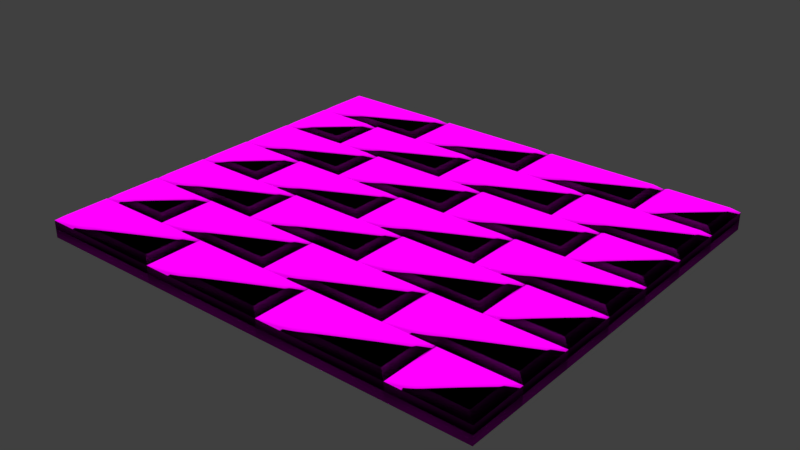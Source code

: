 # Source: platform.blend  (saved by Blender 2.79.0; exported with 4.5.12 LTS)
import bpy
from mathutils import Matrix  # noqa: F401  (used for matrix-valued properties, if any)

bpy.ops.wm.read_factory_settings(use_empty=True)
scene = bpy.context.scene
scene.name = 'Scene'

# ---- collections
col_collection_1 = bpy.data.collections.new('Collection 1'); scene.collection.children.link(col_collection_1)

# ---- images (referenced by path relative to the original .blend; pixels are not part of the script)
import os
ASSET_DIR = os.environ.get("B2B_ASSET_DIR", "")  # directory of the original .blend (textures are referenced by path, not embedded)
HERE = os.path.dirname(os.path.abspath(__file__))  # packed textures are extracted next to this script under _unpacked/

def load_image(name, relpath, width, height, colorspace="sRGB"):
    """Load a texture the original file referenced (path relative to the .blend, or extracted next to this script)."""
    p = next((c for c in (os.path.join(HERE, relpath), os.path.join(ASSET_DIR, relpath)) if relpath and os.path.exists(c)), "")
    if p:
        img = bpy.data.images.load(p, check_existing=True)
        img.name = name
    else:  # same state as the original file: an image datablock whose file is absent (Cycles renders it pink)
        img = bpy.data.images.new(name, width, height)
        img.source = "FILE"
        img.filepath = "//" + (relpath or name)
    img.colorspace_settings.name = colorspace
    return img
img_bricks_png = load_image('bricks.png', 'bricks.png', 1024, 1024, 'sRGB')
img_bricks_nm_png = load_image('bricks_nm.png', 'bricks_nm.png', 1024, 1024, 'Non-Color')

# ---- materials (node trees are filled in below, after node groups)
mat_material_001 = bpy.data.materials.new('Material.001')
mat_material_001.alpha_threshold = 0.0
mat_material_001.roughness = 0.5

# ---- material node trees
mat_material_001.use_nodes = True; mat_material_001.node_tree.nodes.clear()
_N = mat_material_001.node_tree.nodes; _L = mat_material_001.node_tree.links
n0 = _N.new('ShaderNodeOutputMaterial'); n0.name = 'Material Output'; n0.location = (300, 300)
n1 = _N.new('ShaderNodeBsdfDiffuse'); n1.name = 'Diffuse BSDF'; n1.location = (12, 338)
n1.inputs[1].default_value = 1.0
n2 = _N.new('ShaderNodeTexImage'); n2.name = 'Image Texture'; n2.location = (-316, 506)
n2.width = 140
n2.image = img_bricks_png
n3 = _N.new('ShaderNodeTexImage'); n3.name = 'Image Texture.001'; n3.location = (-446, 94)
n3.width = 140
n3.image = img_bricks_nm_png
n4 = _N.new('ShaderNodeNormalMap'); n4.name = 'Normal Map'; n4.location = (-203, 201)
n4.uv_map = 'UVMap'
n4.inputs[0].default_value = 2.1
_L.new(n1.outputs[0], n0.inputs[0])
_L.new(n2.outputs[0], n1.inputs[0])
_L.new(n4.outputs[0], n1.inputs[2])
_L.new(n3.outputs[0], n4.inputs[1])
n0.is_active_output = True

# ---- world
world_world = bpy.data.worlds.new('World'); scene.world = world_world
world_world.color = (0.05088, 0.05088, 0.05088)
world_world.use_sun_shadow = False
world_world.sun_shadow_jitter_overblur = 0.0
world_world.cycles.sampling_method = 'MANUAL'

# ---- meshes
me_cube_054 = bpy.data.meshes.new('Cube.054')
me_cube_054.from_pydata([(-0.5063, 2.923, -1.223), (-0.5776, 2.864, -0.7759), (-0.5063, 2.923, 1.223), (-0.5776, 2.864, 0.7759), (-0.5063, 3.326, -1.223), (-0.5776, 3.385, -0.7759), (-0.5063, 3.326, 1.223), (-0.5776, 3.385, 0.7759), (0.5063, 2.923, -1.223), (0.5776, 2.864, -0.7759), (0.5063, 2.923, 1.223), (0.5776, 2.864, 0.7759), (0.5063, 3.326, -1.223), (0.5776, 3.385, -0.7759), (0.5063, 3.326, 1.223), (0.5776, 3.385, 0.7759)], [], [(12, 4, 5, 13), (12, 8, 0, 4), (15, 13, 5, 7), (13, 15, 11, 9), (1, 3, 7, 5), (2, 6, 7, 3), (8, 12, 13, 9), (6, 14, 15, 7), (0, 8, 9, 1), (14, 10, 11, 15), (2, 10, 14, 6), (10, 2, 3, 11), (3, 1, 9, 11), (4, 0, 1, 5)])
me_cube_054.polygons.foreach_set('use_smooth', [True] * 14)
_uv = me_cube_054.uv_layers.new(name='UVMap')
_uv.uv.foreach_set('vector', [-0.4144, 4.275, -1.334, 4.275, -1.399, 4.328, -0.3497, 4.328, -0.4144, 4.275, -0.4144, 3.908, -1.334, 3.908, -1.334, 4.275, -0.5186, 0.6194, -0.5186, 0.4487, -1.79, 0.4487, -1.79, 0.6194, 2.45, 0.4193, 2.45, 0.5852, 1.893, 0.5852, 1.893, 0.4193, 1.893, 0.4193, 1.893, 0.5852, 2.45, 0.5852, 2.45, 0.4193, -1.334, 3.908, -1.334, 4.275, -1.399, 4.328, -1.399, 3.855, -0.4144, 3.908, -0.4144, 4.275, -0.3497, 4.328, -0.3497, 3.855, -1.334, 4.275, -0.4144, 4.275, -0.3497, 4.328, -1.399, 4.328, -1.334, 3.908, -0.4144, 3.908, -0.3497, 3.855, -1.399, 3.855, -0.4144, 4.275, -0.4144, 3.908, -0.3497, 3.855, -0.3497, 4.328, -1.334, 3.908, -0.4144, 3.908, -0.4144, 4.275, -1.334, 4.275, -0.4144, 3.908, -1.334, 3.908, -1.399, 3.855, -0.3497, 3.855, -1.79, 0.6194, -1.79, 0.4487, -0.5186, 0.4487, -0.5186, 0.6194, -1.334, 4.275, -1.334, 3.908, -1.399, 3.855, -1.399, 4.328])
me_cube_054.materials.append(mat_material_001)
me_cube_054.use_remesh_preserve_volume = False
me_cube_054.use_remesh_preserve_attributes = False
me_cube_054.use_mirror_vertex_groups = False
me_cube_054.update()
me_cube_053 = bpy.data.meshes.new('Cube.053')
me_cube_053.from_pydata([(-0.5063, -0.2018, -1.223), (-0.5776, -0.2604, -0.7759), (-0.5063, -0.2018, 1.223), (-0.5776, -0.2604, 0.7759), (-0.5063, 0.2018, -1.223), (-0.5776, 0.2604, -0.7759), (-0.5063, 0.2018, 1.223), (-0.5776, 0.2604, 0.7759), (0.5063, -0.2018, -1.223), (0.5776, -0.2604, -0.7759), (0.5063, -0.2018, 1.223), (0.5776, -0.2604, 0.7759), (0.5063, 0.2018, -1.223), (0.5776, 0.2604, -0.7759), (0.5063, 0.2018, 1.223), (0.5776, 0.2604, 0.7759)], [], [(12, 4, 5, 13), (12, 8, 0, 4), (15, 13, 5, 7), (13, 15, 11, 9), (1, 3, 7, 5), (2, 6, 7, 3), (8, 12, 13, 9), (6, 14, 15, 7), (0, 8, 9, 1), (14, 10, 11, 15), (2, 10, 14, 6), (10, 2, 3, 11), (3, 1, 9, 11), (4, 0, 1, 5)])
me_cube_053.polygons.foreach_set('use_smooth', [True] * 14)
_uv = me_cube_053.uv_layers.new(name='UVMap')
_uv.uv.foreach_set('vector', [-0.4144, 1.437, -1.334, 1.437, -1.399, 1.491, -0.3497, 1.491, -0.4144, 1.437, -0.4144, 1.071, -1.334, 1.071, -1.334, 1.437, -0.5186, 0.6194, -0.5186, 0.4487, -1.79, 0.4487, -1.79, 0.6194, -0.8899, 0.4193, -0.8899, 0.5852, -1.447, 0.5852, -1.447, 0.4193, -1.447, 0.4193, -1.447, 0.5852, -0.8899, 0.5852, -0.8899, 0.4193, -1.334, 1.071, -1.334, 1.437, -1.399, 1.491, -1.399, 1.018, -0.4144, 1.071, -0.4144, 1.437, -0.3497, 1.491, -0.3497, 1.018, -1.334, 1.437, -0.4144, 1.437, -0.3497, 1.491, -1.399, 1.491, -1.334, 1.071, -0.4144, 1.071, -0.3497, 1.018, -1.399, 1.018, -0.4144, 1.437, -0.4144, 1.071, -0.3497, 1.018, -0.3497, 1.491, -1.334, 1.071, -0.4144, 1.071, -0.4144, 1.437, -1.334, 1.437, -0.4144, 1.071, -1.334, 1.071, -1.399, 1.018, -0.3497, 1.018, -1.79, 0.6194, -1.79, 0.4487, -0.5186, 0.4487, -0.5186, 0.6194, -1.334, 1.437, -1.334, 1.071, -1.399, 1.018, -1.399, 1.491])
me_cube_053.materials.append(mat_material_001)
me_cube_053.use_remesh_preserve_volume = False
me_cube_053.use_remesh_preserve_attributes = False
me_cube_053.use_mirror_vertex_groups = False
me_cube_053.update()
me_cube_052 = bpy.data.meshes.new('Cube.052')
me_cube_052.from_pydata([(0.6489, -0.2018, -1.223), (0.5776, -0.2604, -0.7759), (0.6489, -0.2018, 1.223), (0.5776, -0.2604, 0.7759), (0.6489, 0.2018, -1.223), (0.5776, 0.2604, -0.7759), (0.6489, 0.2018, 1.223), (0.5776, 0.2604, 0.7759), (1.661, -0.2018, -1.223), (1.733, -0.2604, -0.7759), (1.661, -0.2018, 1.223), (1.733, -0.2604, 0.7759), (1.661, 0.2018, -1.223), (1.733, 0.2604, -0.7759), (1.661, 0.2018, 1.223), (1.733, 0.2604, 0.7759)], [], [(12, 4, 5, 13), (12, 8, 0, 4), (15, 13, 5, 7), (13, 15, 11, 9), (1, 3, 7, 5), (2, 6, 7, 3), (8, 12, 13, 9), (6, 14, 15, 7), (0, 8, 9, 1), (14, 10, 11, 15), (2, 10, 14, 6), (10, 2, 3, 11), (3, 1, 9, 11), (4, 0, 1, 5)])
me_cube_052.polygons.foreach_set('use_smooth', [True] * 14)
_uv = me_cube_052.uv_layers.new(name='UVMap')
_uv.uv.foreach_set('vector', [0.6345, 1.437, -0.2849, 1.437, -0.3497, 1.491, 0.6993, 1.491, 0.6345, 1.437, 0.6345, 1.071, -0.2849, 1.071, -0.2849, 1.437, 0.7526, 0.6194, 0.7526, 0.4487, -0.5186, 0.4487, -0.5186, 0.6194, -0.8899, 0.4193, -0.8899, 0.5852, -1.447, 0.5852, -1.447, 0.4193, -1.447, 0.4193, -1.447, 0.5852, -0.8899, 0.5852, -0.8899, 0.4193, -0.2849, 1.071, -0.2849, 1.437, -0.3497, 1.491, -0.3497, 1.018, 0.6345, 1.071, 0.6345, 1.437, 0.6993, 1.491, 0.6993, 1.018, -0.2849, 1.437, 0.6345, 1.437, 0.6993, 1.491, -0.3497, 1.491, -0.2849, 1.071, 0.6345, 1.071, 0.6993, 1.018, -0.3497, 1.018, 0.6345, 1.437, 0.6345, 1.071, 0.6993, 1.018, 0.6993, 1.491, -0.2849, 1.071, 0.6345, 1.071, 0.6345, 1.437, -0.2849, 1.437, 0.6345, 1.071, -0.2849, 1.071, -0.3497, 1.018, 0.6993, 1.018, -0.5186, 0.6194, -0.5186, 0.4487, 0.7526, 0.4487, 0.7526, 0.6194, -0.2849, 1.437, -0.2849, 1.071, -0.3497, 1.018, -0.3497, 1.491])
me_cube_052.materials.append(mat_material_001)
me_cube_052.use_remesh_preserve_volume = False
me_cube_052.use_remesh_preserve_attributes = False
me_cube_052.use_mirror_vertex_groups = False
me_cube_052.update()
me_cube_051 = bpy.data.meshes.new('Cube.051')
me_cube_051.from_pydata([(1.804, -0.2018, -1.223), (1.733, -0.2604, -0.7759), (1.804, -0.2018, 1.223), (1.733, -0.2604, 0.7759), (1.804, 0.2018, -1.223), (1.733, 0.2604, -0.7759), (1.804, 0.2018, 1.223), (1.733, 0.2604, 0.7759), (2.817, -0.2018, -1.223), (2.888, -0.2604, -0.7759), (2.817, -0.2018, 1.223), (2.888, -0.2604, 0.7759), (2.817, 0.2018, -1.223), (2.888, 0.2604, -0.7759), (2.817, 0.2018, 1.223), (2.888, 0.2604, 0.7759)], [], [(12, 4, 5, 13), (12, 8, 0, 4), (15, 13, 5, 7), (13, 15, 11, 9), (1, 3, 7, 5), (2, 6, 7, 3), (8, 12, 13, 9), (6, 14, 15, 7), (0, 8, 9, 1), (14, 10, 11, 15), (2, 10, 14, 6), (10, 2, 3, 11), (3, 1, 9, 11), (4, 0, 1, 5)])
me_cube_051.polygons.foreach_set('use_smooth', [True] * 14)
_uv = me_cube_051.uv_layers.new(name='UVMap')
_uv.uv.foreach_set('vector', [1.683, 1.437, 0.764, 1.437, 0.6993, 1.491, 1.748, 1.491, 1.683, 1.437, 1.683, 1.071, 0.764, 1.071, 0.764, 1.437, 2.024, 0.6194, 2.024, 0.4487, 0.7526, 0.4487, 0.7526, 0.6194, -0.8899, 0.4193, -0.8899, 0.5852, -1.447, 0.5852, -1.447, 0.4193, -1.447, 0.4193, -1.447, 0.5852, -0.8899, 0.5852, -0.8899, 0.4193, 0.764, 1.071, 0.764, 1.437, 0.6993, 1.491, 0.6993, 1.018, 1.683, 1.071, 1.683, 1.437, 1.748, 1.491, 1.748, 1.018, 0.764, 1.437, 1.683, 1.437, 1.748, 1.491, 0.6993, 1.491, 0.764, 1.071, 1.683, 1.071, 1.748, 1.018, 0.6993, 1.018, 1.683, 1.437, 1.683, 1.071, 1.748, 1.018, 1.748, 1.491, 0.764, 1.071, 1.683, 1.071, 1.683, 1.437, 0.764, 1.437, 1.683, 1.071, 0.764, 1.071, 0.6993, 1.018, 1.748, 1.018, 0.7526, 0.6194, 0.7526, 0.4487, 2.024, 0.4487, 2.024, 0.6194, 0.764, 1.437, 0.764, 1.071, 0.6993, 1.018, 0.6993, 1.491])
me_cube_051.materials.append(mat_material_001)
me_cube_051.use_remesh_preserve_volume = False
me_cube_051.use_remesh_preserve_attributes = False
me_cube_051.use_mirror_vertex_groups = False
me_cube_051.update()
me_cube_050 = bpy.data.meshes.new('Cube.050')
me_cube_050.from_pydata([(2.959, -0.2018, -1.223), (2.888, -0.2604, -0.7759), (2.959, -0.2018, 1.223), (2.888, -0.2604, 0.7759), (2.959, 0.2018, -1.223), (2.888, 0.2604, -0.7759), (2.959, 0.2018, 1.223), (2.888, 0.2604, 0.7759), (3.51, -0.2018, -1.223), (3.581, -0.2604, -0.7759), (3.51, -0.2018, 1.223), (3.581, -0.2604, 0.7759), (3.51, 0.2018, -1.223), (3.581, 0.2604, -0.7759), (3.51, 0.2018, 1.223), (3.581, 0.2604, 0.7759)], [], [(12, 4, 5, 13), (12, 8, 0, 4), (15, 13, 5, 7), (13, 15, 11, 9), (1, 3, 7, 5), (2, 6, 7, 3), (8, 12, 13, 9), (6, 14, 15, 7), (0, 8, 9, 1), (14, 10, 11, 15), (2, 10, 14, 6), (10, 2, 3, 11), (3, 1, 9, 11), (4, 0, 1, 5)])
me_cube_050.polygons.foreach_set('use_smooth', [True] * 14)
_uv = me_cube_050.uv_layers.new(name='UVMap')
_uv.uv.foreach_set('vector', [2.313, 1.437, 1.813, 1.437, 1.748, 1.491, 2.378, 1.491, 2.313, 1.437, 2.313, 1.071, 1.813, 1.071, 1.813, 1.437, 2.786, 0.6194, 2.786, 0.4487, 2.024, 0.4487, 2.024, 0.6194, -0.8899, 0.4193, -0.8899, 0.5852, -1.447, 0.5852, -1.447, 0.4193, -1.447, 0.4193, -1.447, 0.5852, -0.8899, 0.5852, -0.8899, 0.4193, 1.813, 1.071, 1.813, 1.437, 1.748, 1.491, 1.748, 1.018, 2.313, 1.071, 2.313, 1.437, 2.378, 1.491, 2.378, 1.018, 1.813, 1.437, 2.313, 1.437, 2.378, 1.491, 1.748, 1.491, 1.813, 1.071, 2.313, 1.071, 2.378, 1.018, 1.748, 1.018, 2.313, 1.437, 2.313, 1.071, 2.378, 1.018, 2.378, 1.491, 1.813, 1.071, 2.313, 1.071, 2.313, 1.437, 1.813, 1.437, 2.313, 1.071, 1.813, 1.071, 1.748, 1.018, 2.378, 1.018, 2.024, 0.6194, 2.024, 0.4487, 2.786, 0.4487, 2.786, 0.6194, 1.813, 1.437, 1.813, 1.071, 1.748, 1.018, 1.748, 1.491])
me_cube_050.materials.append(mat_material_001)
me_cube_050.use_remesh_preserve_volume = False
me_cube_050.use_remesh_preserve_attributes = False
me_cube_050.use_mirror_vertex_groups = False
me_cube_050.update()
me_cube_049 = bpy.data.meshes.new('Cube.049')
me_cube_049.from_pydata([(-0.5063, 0.319, -1.223), (-0.5776, 0.2604, -0.7759), (-0.5063, 0.319, 1.223), (-0.5776, 0.2604, 0.7759), (-0.5063, 0.7226, -1.223), (-0.5776, 0.7812, -0.7759), (-0.5063, 0.7226, 1.223), (-0.5776, 0.7812, 0.7759), (0.0442, 0.319, -1.223), (0.1155, 0.2604, -0.7759), (0.0442, 0.319, 1.223), (0.1155, 0.2604, 0.7759), (0.0442, 0.7226, -1.223), (0.1155, 0.7812, -0.7759), (0.0442, 0.7226, 1.223), (0.1155, 0.7812, 0.7759)], [], [(12, 4, 5, 13), (12, 8, 0, 4), (15, 13, 5, 7), (13, 15, 11, 9), (1, 3, 7, 5), (2, 6, 7, 3), (8, 12, 13, 9), (6, 14, 15, 7), (0, 8, 9, 1), (14, 10, 11, 15), (2, 10, 14, 6), (10, 2, 3, 11), (3, 1, 9, 11), (4, 0, 1, 5)])
me_cube_049.polygons.foreach_set('use_smooth', [True] * 14)
_uv = me_cube_049.uv_layers.new(name='UVMap')
_uv.uv.foreach_set('vector', [-0.834, 1.91, -1.334, 1.91, -1.399, 1.963, -0.7692, 1.963, -0.834, 1.91, -0.834, 1.544, -1.334, 1.544, -1.334, 1.91, -1.027, 0.6194, -1.027, 0.4487, -1.79, 0.4487, -1.79, 0.6194, -0.3333, 0.4193, -0.3333, 0.5852, -0.8899, 0.5852, -0.8899, 0.4193, -0.8899, 0.4193, -0.8899, 0.5852, -0.3333, 0.5852, -0.3333, 0.4193, -1.334, 1.544, -1.334, 1.91, -1.399, 1.963, -1.399, 1.491, -0.834, 1.544, -0.834, 1.91, -0.7692, 1.963, -0.7692, 1.491, -1.334, 1.91, -0.834, 1.91, -0.7692, 1.963, -1.399, 1.963, -1.334, 1.544, -0.834, 1.544, -0.7692, 1.491, -1.399, 1.491, -0.834, 1.91, -0.834, 1.544, -0.7692, 1.491, -0.7692, 1.963, -1.334, 1.544, -0.834, 1.544, -0.834, 1.91, -1.334, 1.91, -0.834, 1.544, -1.334, 1.544, -1.399, 1.491, -0.7692, 1.491, -1.79, 0.6194, -1.79, 0.4487, -1.027, 0.4487, -1.027, 0.6194, -1.334, 1.91, -1.334, 1.544, -1.399, 1.491, -1.399, 1.963])
me_cube_049.materials.append(mat_material_001)
me_cube_049.use_remesh_preserve_volume = False
me_cube_049.use_remesh_preserve_attributes = False
me_cube_049.use_mirror_vertex_groups = False
me_cube_049.update()
me_cube_048 = bpy.data.meshes.new('Cube.048')
me_cube_048.from_pydata([(0.1868, 0.319, -1.223), (0.1155, 0.2604, -0.7759), (0.1868, 0.319, 1.223), (0.1155, 0.2604, 0.7759), (0.1868, 0.7226, -1.223), (0.1155, 0.7812, -0.7759), (0.1868, 0.7226, 1.223), (0.1155, 0.7812, 0.7759), (1.199, 0.319, -1.223), (1.271, 0.2604, -0.7759), (1.199, 0.319, 1.223), (1.271, 0.2604, 0.7759), (1.199, 0.7226, -1.223), (1.271, 0.7812, -0.7759), (1.199, 0.7226, 1.223), (1.271, 0.7812, 0.7759)], [], [(12, 4, 5, 13), (12, 8, 0, 4), (15, 13, 5, 7), (13, 15, 11, 9), (1, 3, 7, 5), (2, 6, 7, 3), (8, 12, 13, 9), (6, 14, 15, 7), (0, 8, 9, 1), (14, 10, 11, 15), (2, 10, 14, 6), (10, 2, 3, 11), (3, 1, 9, 11), (4, 0, 1, 5)])
me_cube_048.polygons.foreach_set('use_smooth', [True] * 14)
_uv = me_cube_048.uv_layers.new(name='UVMap')
_uv.uv.foreach_set('vector', [0.2149, 1.91, -0.7045, 1.91, -0.7692, 1.963, 0.2797, 1.963, 0.2149, 1.91, 0.2149, 1.544, -0.7045, 1.544, -0.7045, 1.91, 0.2441, 0.6194, 0.2441, 0.4487, -1.027, 0.4487, -1.027, 0.6194, -0.3333, 0.4193, -0.3333, 0.5852, -0.8899, 0.5852, -0.8899, 0.4193, -0.8899, 0.4193, -0.8899, 0.5852, -0.3333, 0.5852, -0.3333, 0.4193, -0.7045, 1.544, -0.7045, 1.91, -0.7692, 1.963, -0.7692, 1.491, 0.2149, 1.544, 0.2149, 1.91, 0.2797, 1.963, 0.2797, 1.491, -0.7045, 1.91, 0.2149, 1.91, 0.2797, 1.963, -0.7692, 1.963, -0.7045, 1.544, 0.2149, 1.544, 0.2797, 1.491, -0.7692, 1.491, 0.2149, 1.91, 0.2149, 1.544, 0.2797, 1.491, 0.2797, 1.963, -0.7045, 1.544, 0.2149, 1.544, 0.2149, 1.91, -0.7045, 1.91, 0.2149, 1.544, -0.7045, 1.544, -0.7692, 1.491, 0.2797, 1.491, -1.027, 0.6194, -1.027, 0.4487, 0.2441, 0.4487, 0.2441, 0.6194, -0.7045, 1.91, -0.7045, 1.544, -0.7692, 1.491, -0.7692, 1.963])
me_cube_048.materials.append(mat_material_001)
me_cube_048.use_remesh_preserve_volume = False
me_cube_048.use_remesh_preserve_attributes = False
me_cube_048.use_mirror_vertex_groups = False
me_cube_048.update()
me_cube_047 = bpy.data.meshes.new('Cube.047')
me_cube_047.from_pydata([(1.342, 0.319, -1.223), (1.271, 0.2604, -0.7759), (1.342, 0.319, 1.223), (1.271, 0.2604, 0.7759), (1.342, 0.7226, -1.223), (1.271, 0.7812, -0.7759), (1.342, 0.7226, 1.223), (1.271, 0.7812, 0.7759), (2.355, 0.319, -1.223), (2.426, 0.2604, -0.7759), (2.355, 0.319, 1.223), (2.426, 0.2604, 0.7759), (2.355, 0.7226, -1.223), (2.426, 0.7812, -0.7759), (2.355, 0.7226, 1.223), (2.426, 0.7812, 0.7759)], [], [(12, 4, 5, 13), (12, 8, 0, 4), (15, 13, 5, 7), (13, 15, 11, 9), (1, 3, 7, 5), (2, 6, 7, 3), (8, 12, 13, 9), (6, 14, 15, 7), (0, 8, 9, 1), (14, 10, 11, 15), (2, 10, 14, 6), (10, 2, 3, 11), (3, 1, 9, 11), (4, 0, 1, 5)])
me_cube_047.polygons.foreach_set('use_smooth', [True] * 14)
_uv = me_cube_047.uv_layers.new(name='UVMap')
_uv.uv.foreach_set('vector', [1.264, 1.91, 0.3445, 1.91, 0.2797, 1.963, 1.329, 1.963, 1.264, 1.91, 1.264, 1.544, 0.3445, 1.544, 0.3445, 1.91, 1.515, 0.6194, 1.515, 0.4487, 0.2441, 0.4487, 0.2441, 0.6194, -0.3333, 0.4193, -0.3333, 0.5852, -0.8899, 0.5852, -0.8899, 0.4193, -0.8899, 0.4193, -0.8899, 0.5852, -0.3333, 0.5852, -0.3333, 0.4193, 0.3445, 1.544, 0.3445, 1.91, 0.2797, 1.963, 0.2797, 1.491, 1.264, 1.544, 1.264, 1.91, 1.329, 1.963, 1.329, 1.491, 0.3445, 1.91, 1.264, 1.91, 1.329, 1.963, 0.2797, 1.963, 0.3445, 1.544, 1.264, 1.544, 1.329, 1.491, 0.2797, 1.491, 1.264, 1.91, 1.264, 1.544, 1.329, 1.491, 1.329, 1.963, 0.3445, 1.544, 1.264, 1.544, 1.264, 1.91, 0.3445, 1.91, 1.264, 1.544, 0.3445, 1.544, 0.2797, 1.491, 1.329, 1.491, 0.2441, 0.6194, 0.2441, 0.4487, 1.515, 0.4487, 1.515, 0.6194, 0.3445, 1.91, 0.3445, 1.544, 0.2797, 1.491, 0.2797, 1.963])
me_cube_047.materials.append(mat_material_001)
me_cube_047.use_remesh_preserve_volume = False
me_cube_047.use_remesh_preserve_attributes = False
me_cube_047.use_mirror_vertex_groups = False
me_cube_047.update()
me_cube_046 = bpy.data.meshes.new('Cube.046')
me_cube_046.from_pydata([(2.497, 0.319, -1.223), (2.426, 0.2604, -0.7759), (2.497, 0.319, 1.223), (2.426, 0.2604, 0.7759), (2.497, 0.7226, -1.223), (2.426, 0.7812, -0.7759), (2.497, 0.7226, 1.223), (2.426, 0.7812, 0.7759), (3.51, 0.319, -1.223), (3.581, 0.2604, -0.7759), (3.51, 0.319, 1.223), (3.581, 0.2604, 0.7759), (3.51, 0.7226, -1.223), (3.581, 0.7812, -0.7759), (3.51, 0.7226, 1.223), (3.581, 0.7812, 0.7759)], [], [(12, 4, 5, 13), (12, 8, 0, 4), (15, 13, 5, 7), (13, 15, 11, 9), (1, 3, 7, 5), (2, 6, 7, 3), (8, 12, 13, 9), (6, 14, 15, 7), (0, 8, 9, 1), (14, 10, 11, 15), (2, 10, 14, 6), (10, 2, 3, 11), (3, 1, 9, 11), (4, 0, 1, 5)])
me_cube_046.polygons.foreach_set('use_smooth', [True] * 14)
_uv = me_cube_046.uv_layers.new(name='UVMap')
_uv.uv.foreach_set('vector', [2.313, 1.91, 1.393, 1.91, 1.329, 1.963, 2.378, 1.963, 2.313, 1.91, 2.313, 1.544, 1.393, 1.544, 1.393, 1.91, 0.8293, 0.3537, 0.8293, 0.3537, 0.6458, 0.3537, 0.6458, 0.3537, -0.3333, 0.4193, -0.3333, 0.5852, -0.8899, 0.5852, -0.8899, 0.4193, -0.8899, 0.4193, -0.8899, 0.5852, -0.3333, 0.5852, -0.3333, 0.4193, 1.393, 1.544, 1.393, 1.91, 1.329, 1.963, 1.329, 1.491, 2.313, 1.544, 2.313, 1.91, 2.378, 1.963, 2.378, 1.491, 1.393, 1.91, 2.313, 1.91, 2.378, 1.963, 1.329, 1.963, 1.393, 1.544, 2.313, 1.544, 2.378, 1.491, 1.329, 1.491, 2.313, 1.91, 2.313, 1.544, 2.378, 1.491, 2.378, 1.963, 1.393, 1.544, 2.313, 1.544, 2.313, 1.91, 1.393, 1.91, 2.313, 1.544, 1.393, 1.544, 1.329, 1.491, 2.378, 1.491, 0.6458, 0.271, 0.6458, 0.271, 0.8293, 0.271, 0.8293, 0.271, 1.393, 1.91, 1.393, 1.544, 1.329, 1.491, 1.329, 1.963])
me_cube_046.materials.append(mat_material_001)
me_cube_046.use_remesh_preserve_volume = False
me_cube_046.use_remesh_preserve_attributes = False
me_cube_046.use_mirror_vertex_groups = False
me_cube_046.update()
me_cube_045 = bpy.data.meshes.new('Cube.045')
me_cube_045.from_pydata([(-0.5063, 0.8397, -1.223), (-0.5776, 0.7812, -0.7759), (-0.5063, 0.8397, 1.223), (-0.5776, 0.7812, 0.7759), (-0.5063, 1.243, -1.223), (-0.5776, 1.302, -0.7759), (-0.5063, 1.243, 1.223), (-0.5776, 1.302, 0.7759), (0.5063, 0.8397, -1.223), (0.5776, 0.7812, -0.7759), (0.5063, 0.8397, 1.223), (0.5776, 0.7812, 0.7759), (0.5063, 1.243, -1.223), (0.5776, 1.302, -0.7759), (0.5063, 1.243, 1.223), (0.5776, 1.302, 0.7759)], [], [(12, 4, 5, 13), (12, 8, 0, 4), (15, 13, 5, 7), (13, 15, 11, 9), (1, 3, 7, 5), (2, 6, 7, 3), (8, 12, 13, 9), (6, 14, 15, 7), (0, 8, 9, 1), (14, 10, 11, 15), (2, 10, 14, 6), (10, 2, 3, 11), (3, 1, 9, 11), (4, 0, 1, 5)])
me_cube_045.polygons.foreach_set('use_smooth', [True] * 14)
_uv = me_cube_045.uv_layers.new(name='UVMap')
_uv.uv.foreach_set('vector', [-0.4144, 2.383, -1.334, 2.383, -1.399, 2.436, -0.3497, 2.436, -0.4144, 2.383, -0.4144, 2.017, -1.334, 2.017, -1.334, 2.383, -0.5186, 0.6194, -0.5186, 0.4487, -1.79, 0.4487, -1.79, 0.6194, 0.2234, 0.4193, 0.2234, 0.5852, -0.3333, 0.5852, -0.3333, 0.4193, -0.3333, 0.4193, -0.3333, 0.5852, 0.2234, 0.5852, 0.2234, 0.4193, -1.334, 2.017, -1.334, 2.383, -1.399, 2.436, -1.399, 1.963, -0.4144, 2.017, -0.4144, 2.383, -0.3497, 2.436, -0.3497, 1.963, -1.334, 2.383, -0.4144, 2.383, -0.3497, 2.436, -1.399, 2.436, -1.334, 2.017, -0.4144, 2.017, -0.3497, 1.963, -1.399, 1.963, -0.4144, 2.383, -0.4144, 2.017, -0.3497, 1.963, -0.3497, 2.436, -1.334, 2.017, -0.4144, 2.017, -0.4144, 2.383, -1.334, 2.383, -0.4144, 2.017, -1.334, 2.017, -1.399, 1.963, -0.3497, 1.963, -1.79, 0.6194, -1.79, 0.4487, -0.5186, 0.4487, -0.5186, 0.6194, -1.334, 2.383, -1.334, 2.017, -1.399, 1.963, -1.399, 2.436])
me_cube_045.materials.append(mat_material_001)
me_cube_045.use_remesh_preserve_volume = False
me_cube_045.use_remesh_preserve_attributes = False
me_cube_045.use_mirror_vertex_groups = False
me_cube_045.update()
me_cube_044 = bpy.data.meshes.new('Cube.044')
me_cube_044.from_pydata([(-0.5063, -0.2018, -1.223), (-0.5776, -0.2604, -0.7759), (-0.5063, -0.2018, 1.223), (-0.5776, -0.2604, 0.7759), (-0.5063, 0.2018, -1.223), (-0.5776, 0.2604, -0.7759), (-0.5063, 0.2018, 1.223), (-0.5776, 0.2604, 0.7759), (0.5063, -0.2018, -1.223), (0.5776, -0.2604, -0.7759), (0.5063, -0.2018, 1.223), (0.5776, -0.2604, 0.7759), (0.5063, 0.2018, -1.223), (0.5776, 0.2604, -0.7759), (0.5063, 0.2018, 1.223), (0.5776, 0.2604, 0.7759)], [], [(12, 4, 5, 13), (12, 8, 0, 4), (15, 13, 5, 7), (13, 15, 11, 9), (1, 3, 7, 5), (2, 6, 7, 3), (8, 12, 13, 9), (6, 14, 15, 7), (0, 8, 9, 1), (14, 10, 11, 15), (2, 10, 14, 6), (10, 2, 3, 11), (3, 1, 9, 11), (4, 0, 1, 5)])
me_cube_044.polygons.foreach_set('use_smooth', [True] * 14)
_uv = me_cube_044.uv_layers.new(name='UVMap')
_uv.uv.foreach_set('vector', [0.6345, 2.383, -0.2849, 2.383, -0.3497, 2.436, 0.6993, 2.436, 0.6345, 2.383, 0.6345, 2.017, -0.2849, 2.017, -0.2849, 2.383, 0.7526, 0.6194, 0.7526, 0.4487, -0.5186, 0.4487, -0.5186, 0.6194, 0.2234, 0.4193, 0.2234, 0.5852, -0.3333, 0.5852, -0.3333, 0.4193, -0.3333, 0.4193, -0.3333, 0.5852, 0.2234, 0.5852, 0.2234, 0.4193, -0.2849, 2.017, -0.2849, 2.383, -0.3497, 2.436, -0.3497, 1.963, 0.6345, 2.017, 0.6345, 2.383, 0.6993, 2.436, 0.6993, 1.963, -0.2849, 2.383, 0.6345, 2.383, 0.6993, 2.436, -0.3497, 2.436, -0.2849, 2.017, 0.6345, 2.017, 0.6993, 1.963, -0.3497, 1.963, 0.6345, 2.383, 0.6345, 2.017, 0.6993, 1.963, 0.6993, 2.436, -0.2849, 2.017, 0.6345, 2.017, 0.6345, 2.383, -0.2849, 2.383, 0.6345, 2.017, -0.2849, 2.017, -0.3497, 1.963, 0.6993, 1.963, -0.5186, 0.6194, -0.5186, 0.4487, 0.7526, 0.4487, 0.7526, 0.6194, -0.2849, 2.383, -0.2849, 2.017, -0.3497, 1.963, -0.3497, 2.436])
me_cube_044.materials.append(mat_material_001)
me_cube_044.use_remesh_preserve_volume = False
me_cube_044.use_remesh_preserve_attributes = False
me_cube_044.use_mirror_vertex_groups = False
me_cube_044.update()
me_cube_043 = bpy.data.meshes.new('Cube.043')
me_cube_043.from_pydata([(1.804, 0.8397, -1.223), (1.733, 0.7812, -0.7759), (1.804, 0.8397, 1.223), (1.733, 0.7812, 0.7759), (1.804, 1.243, -1.223), (1.733, 1.302, -0.7759), (1.804, 1.243, 1.223), (1.733, 1.302, 0.7759), (2.817, 0.8397, -1.223), (2.888, 0.7812, -0.7759), (2.817, 0.8397, 1.223), (2.888, 0.7812, 0.7759), (2.817, 1.243, -1.223), (2.888, 1.302, -0.7759), (2.817, 1.243, 1.223), (2.888, 1.302, 0.7759)], [], [(12, 4, 5, 13), (12, 8, 0, 4), (15, 13, 5, 7), (13, 15, 11, 9), (1, 3, 7, 5), (2, 6, 7, 3), (8, 12, 13, 9), (6, 14, 15, 7), (0, 8, 9, 1), (14, 10, 11, 15), (2, 10, 14, 6), (10, 2, 3, 11), (3, 1, 9, 11), (4, 0, 1, 5)])
me_cube_043.polygons.foreach_set('use_smooth', [True] * 14)
_uv = me_cube_043.uv_layers.new(name='UVMap')
_uv.uv.foreach_set('vector', [1.683, 2.383, 0.764, 2.383, 0.6993, 2.436, 1.748, 2.436, 1.683, 2.383, 1.683, 2.017, 0.764, 2.017, 0.764, 2.383, 2.024, 0.6194, 2.024, 0.4487, 0.7526, 0.4487, 0.7526, 0.6194, 0.2234, 0.4193, 0.2234, 0.5852, -0.3333, 0.5852, -0.3333, 0.4193, -0.3333, 0.4193, -0.3333, 0.5852, 0.2234, 0.5852, 0.2234, 0.4193, 0.764, 2.017, 0.764, 2.383, 0.6993, 2.436, 0.6993, 1.963, 1.683, 2.017, 1.683, 2.383, 1.748, 2.436, 1.748, 1.963, 0.764, 2.383, 1.683, 2.383, 1.748, 2.436, 0.6993, 2.436, 0.764, 2.017, 1.683, 2.017, 1.748, 1.963, 0.6993, 1.963, 1.683, 2.383, 1.683, 2.017, 1.748, 1.963, 1.748, 2.436, 0.764, 2.017, 1.683, 2.017, 1.683, 2.383, 0.764, 2.383, 1.683, 2.017, 0.764, 2.017, 0.6993, 1.963, 1.748, 1.963, 0.7526, 0.6194, 0.7526, 0.4487, 2.024, 0.4487, 2.024, 0.6194, 0.764, 2.383, 0.764, 2.017, 0.6993, 1.963, 0.6993, 2.436])
me_cube_043.materials.append(mat_material_001)
me_cube_043.use_remesh_preserve_volume = False
me_cube_043.use_remesh_preserve_attributes = False
me_cube_043.use_mirror_vertex_groups = False
me_cube_043.update()
me_cube_042 = bpy.data.meshes.new('Cube.042')
me_cube_042.from_pydata([(2.959, 0.8397, -1.223), (2.888, 0.7812, -0.7759), (2.959, 0.8397, 1.223), (2.888, 0.7812, 0.7759), (2.959, 1.243, -1.223), (2.888, 1.302, -0.7759), (2.959, 1.243, 1.223), (2.888, 1.302, 0.7759), (3.51, 0.8397, -1.223), (3.581, 0.7812, -0.7759), (3.51, 0.8397, 1.223), (3.581, 0.7812, 0.7759), (3.51, 1.243, -1.223), (3.581, 1.302, -0.7759), (3.51, 1.243, 1.223), (3.581, 1.302, 0.7759)], [], [(12, 4, 5, 13), (12, 8, 0, 4), (15, 13, 5, 7), (13, 15, 11, 9), (1, 3, 7, 5), (2, 6, 7, 3), (8, 12, 13, 9), (6, 14, 15, 7), (0, 8, 9, 1), (14, 10, 11, 15), (2, 10, 14, 6), (10, 2, 3, 11), (3, 1, 9, 11), (4, 0, 1, 5)])
me_cube_042.polygons.foreach_set('use_smooth', [True] * 14)
_uv = me_cube_042.uv_layers.new(name='UVMap')
_uv.uv.foreach_set('vector', [2.313, 2.383, 1.813, 2.383, 1.748, 2.436, 2.378, 2.436, 2.313, 2.383, 2.313, 2.017, 1.813, 2.017, 1.813, 2.383, 2.786, 0.6194, 2.786, 0.4487, 2.024, 0.4487, 2.024, 0.6194, 0.2234, 0.4193, 0.2234, 0.5852, -0.3333, 0.5852, -0.3333, 0.4193, -0.3333, 0.4193, -0.3333, 0.5852, 0.2234, 0.5852, 0.2234, 0.4193, 1.813, 2.017, 1.813, 2.383, 1.748, 2.436, 1.748, 1.963, 2.313, 2.017, 2.313, 2.383, 2.378, 2.436, 2.378, 1.963, 1.813, 2.383, 2.313, 2.383, 2.378, 2.436, 1.748, 2.436, 1.813, 2.017, 2.313, 2.017, 2.378, 1.963, 1.748, 1.963, 2.313, 2.383, 2.313, 2.017, 2.378, 1.963, 2.378, 2.436, 1.813, 2.017, 2.313, 2.017, 2.313, 2.383, 1.813, 2.383, 2.313, 2.017, 1.813, 2.017, 1.748, 1.963, 2.378, 1.963, 2.024, 0.6194, 2.024, 0.4487, 2.786, 0.4487, 2.786, 0.6194, 1.813, 2.383, 1.813, 2.017, 1.748, 1.963, 1.748, 2.436])
me_cube_042.materials.append(mat_material_001)
me_cube_042.use_remesh_preserve_volume = False
me_cube_042.use_remesh_preserve_attributes = False
me_cube_042.use_mirror_vertex_groups = False
me_cube_042.update()
me_cube_041 = bpy.data.meshes.new('Cube.041')
me_cube_041.from_pydata([(-0.5063, 1.361, -1.223), (-0.5776, 1.302, -0.7759), (-0.5063, 1.361, 1.223), (-0.5776, 1.302, 0.7759), (-0.5063, 1.764, -1.223), (-0.5776, 1.823, -0.7759), (-0.5063, 1.764, 1.223), (-0.5776, 1.823, 0.7759), (0.0442, 1.361, -1.223), (0.1155, 1.302, -0.7759), (0.0442, 1.361, 1.223), (0.1155, 1.302, 0.7759), (0.0442, 1.764, -1.223), (0.1155, 1.823, -0.7759), (0.0442, 1.764, 1.223), (0.1155, 1.823, 0.7759)], [], [(12, 4, 5, 13), (12, 8, 0, 4), (15, 13, 5, 7), (13, 15, 11, 9), (1, 3, 7, 5), (2, 6, 7, 3), (8, 12, 13, 9), (6, 14, 15, 7), (0, 8, 9, 1), (14, 10, 11, 15), (2, 10, 14, 6), (10, 2, 3, 11), (3, 1, 9, 11), (4, 0, 1, 5)])
me_cube_041.polygons.foreach_set('use_smooth', [True] * 14)
_uv = me_cube_041.uv_layers.new(name='UVMap')
_uv.uv.foreach_set('vector', [-0.834, 2.856, -1.334, 2.856, -1.399, 2.909, -0.7692, 2.909, -0.834, 2.856, -0.834, 2.49, -1.334, 2.49, -1.334, 2.856, -1.027, 0.6194, -1.027, 0.4487, -1.79, 0.4487, -1.79, 0.6194, 0.78, 0.4193, 0.78, 0.5852, 0.2234, 0.5852, 0.2234, 0.4193, 0.2234, 0.4193, 0.2234, 0.5852, 0.78, 0.5852, 0.78, 0.4193, -1.334, 2.49, -1.334, 2.856, -1.399, 2.909, -1.399, 2.436, -0.834, 2.49, -0.834, 2.856, -0.7692, 2.909, -0.7692, 2.436, -1.334, 2.856, -0.834, 2.856, -0.7692, 2.909, -1.399, 2.909, -1.334, 2.49, -0.834, 2.49, -0.7692, 2.436, -1.399, 2.436, -0.834, 2.856, -0.834, 2.49, -0.7692, 2.436, -0.7692, 2.909, -1.334, 2.49, -0.834, 2.49, -0.834, 2.856, -1.334, 2.856, -0.834, 2.49, -1.334, 2.49, -1.399, 2.436, -0.7692, 2.436, -1.79, 0.6194, -1.79, 0.4487, -1.027, 0.4487, -1.027, 0.6194, -1.334, 2.856, -1.334, 2.49, -1.399, 2.436, -1.399, 2.909])
me_cube_041.materials.append(mat_material_001)
me_cube_041.use_remesh_preserve_volume = False
me_cube_041.use_remesh_preserve_attributes = False
me_cube_041.use_mirror_vertex_groups = False
me_cube_041.update()
me_cube_040 = bpy.data.meshes.new('Cube.040')
me_cube_040.from_pydata([(0.1868, 1.361, -1.223), (0.1155, 1.302, -0.7759), (0.1868, 1.361, 1.223), (0.1155, 1.302, 0.7759), (0.1868, 1.764, -1.223), (0.1155, 1.823, -0.7759), (0.1868, 1.764, 1.223), (0.1155, 1.823, 0.7759), (1.199, 1.361, -1.223), (1.271, 1.302, -0.7759), (1.199, 1.361, 1.223), (1.271, 1.302, 0.7759), (1.199, 1.764, -1.223), (1.271, 1.823, -0.7759), (1.199, 1.764, 1.223), (1.271, 1.823, 0.7759)], [], [(12, 4, 5, 13), (12, 8, 0, 4), (15, 13, 5, 7), (13, 15, 11, 9), (1, 3, 7, 5), (2, 6, 7, 3), (8, 12, 13, 9), (6, 14, 15, 7), (0, 8, 9, 1), (14, 10, 11, 15), (2, 10, 14, 6), (10, 2, 3, 11), (3, 1, 9, 11), (4, 0, 1, 5)])
me_cube_040.polygons.foreach_set('use_smooth', [True] * 14)
_uv = me_cube_040.uv_layers.new(name='UVMap')
_uv.uv.foreach_set('vector', [0.2149, 2.856, -0.7045, 2.856, -0.7692, 2.909, 0.2797, 2.909, 0.2149, 2.856, 0.2149, 2.49, -0.7045, 2.49, -0.7045, 2.856, 0.2441, 0.6194, 0.2441, 0.4487, -1.027, 0.4487, -1.027, 0.6194, 0.78, 0.4193, 0.78, 0.5852, 0.2234, 0.5852, 0.2234, 0.4193, 0.2234, 0.4193, 0.2234, 0.5852, 0.78, 0.5852, 0.78, 0.4193, -0.7045, 2.49, -0.7045, 2.856, -0.7692, 2.909, -0.7692, 2.436, 0.2149, 2.49, 0.2149, 2.856, 0.2797, 2.909, 0.2797, 2.436, -0.7045, 2.856, 0.2149, 2.856, 0.2797, 2.909, -0.7692, 2.909, -0.7045, 2.49, 0.2149, 2.49, 0.2797, 2.436, -0.7692, 2.436, 0.2149, 2.856, 0.2149, 2.49, 0.2797, 2.436, 0.2797, 2.909, -0.7045, 2.49, 0.2149, 2.49, 0.2149, 2.856, -0.7045, 2.856, 0.2149, 2.49, -0.7045, 2.49, -0.7692, 2.436, 0.2797, 2.436, -1.027, 0.6194, -1.027, 0.4487, 0.2441, 0.4487, 0.2441, 0.6194, -0.7045, 2.856, -0.7045, 2.49, -0.7692, 2.436, -0.7692, 2.909])
me_cube_040.materials.append(mat_material_001)
me_cube_040.use_remesh_preserve_volume = False
me_cube_040.use_remesh_preserve_attributes = False
me_cube_040.use_mirror_vertex_groups = False
me_cube_040.update()
me_cube_039 = bpy.data.meshes.new('Cube.039')
me_cube_039.from_pydata([(1.342, 1.361, -1.223), (1.271, 1.302, -0.7759), (1.342, 1.361, 1.223), (1.271, 1.302, 0.7759), (1.342, 1.764, -1.223), (1.271, 1.823, -0.7759), (1.342, 1.764, 1.223), (1.271, 1.823, 0.7759), (2.355, 1.361, -1.223), (2.426, 1.302, -0.7759), (2.355, 1.361, 1.223), (2.426, 1.302, 0.7759), (2.355, 1.764, -1.223), (2.426, 1.823, -0.7759), (2.355, 1.764, 1.223), (2.426, 1.823, 0.7759)], [], [(12, 4, 5, 13), (12, 8, 0, 4), (15, 13, 5, 7), (13, 15, 11, 9), (1, 3, 7, 5), (2, 6, 7, 3), (8, 12, 13, 9), (6, 14, 15, 7), (0, 8, 9, 1), (14, 10, 11, 15), (2, 10, 14, 6), (10, 2, 3, 11), (3, 1, 9, 11), (4, 0, 1, 5)])
me_cube_039.polygons.foreach_set('use_smooth', [True] * 14)
_uv = me_cube_039.uv_layers.new(name='UVMap')
_uv.uv.foreach_set('vector', [1.264, 2.856, 0.3445, 2.856, 0.2797, 2.909, 1.329, 2.909, 1.264, 2.856, 1.264, 2.49, 0.3445, 2.49, 0.3445, 2.856, 1.515, 0.6194, 1.515, 0.4487, 0.2441, 0.4487, 0.2441, 0.6194, 0.78, 0.4193, 0.78, 0.5852, 0.2234, 0.5852, 0.2234, 0.4193, 0.2234, 0.4193, 0.2234, 0.5852, 0.78, 0.5852, 0.78, 0.4193, 0.3445, 2.49, 0.3445, 2.856, 0.2797, 2.909, 0.2797, 2.436, 1.264, 2.49, 1.264, 2.856, 1.329, 2.909, 1.329, 2.436, 0.3445, 2.856, 1.264, 2.856, 1.329, 2.909, 0.2797, 2.909, 0.3445, 2.49, 1.264, 2.49, 1.329, 2.436, 0.2797, 2.436, 1.264, 2.856, 1.264, 2.49, 1.329, 2.436, 1.329, 2.909, 0.3445, 2.49, 1.264, 2.49, 1.264, 2.856, 0.3445, 2.856, 1.264, 2.49, 0.3445, 2.49, 0.2797, 2.436, 1.329, 2.436, 0.2441, 0.6194, 0.2441, 0.4487, 1.515, 0.4487, 1.515, 0.6194, 0.3445, 2.856, 0.3445, 2.49, 0.2797, 2.436, 0.2797, 2.909])
me_cube_039.materials.append(mat_material_001)
me_cube_039.use_remesh_preserve_volume = False
me_cube_039.use_remesh_preserve_attributes = False
me_cube_039.use_mirror_vertex_groups = False
me_cube_039.update()
me_cube_038 = bpy.data.meshes.new('Cube.038')
me_cube_038.from_pydata([(2.497, 1.361, -1.223), (2.426, 1.302, -0.7759), (2.497, 1.361, 1.223), (2.426, 1.302, 0.7759), (2.497, 1.764, -1.223), (2.426, 1.823, -0.7759), (2.497, 1.764, 1.223), (2.426, 1.823, 0.7759), (3.51, 1.361, -1.223), (3.581, 1.302, -0.7759), (3.51, 1.361, 1.223), (3.581, 1.302, 0.7759), (3.51, 1.764, -1.223), (3.581, 1.823, -0.7759), (3.51, 1.764, 1.223), (3.581, 1.823, 0.7759)], [], [(12, 4, 5, 13), (12, 8, 0, 4), (15, 13, 5, 7), (13, 15, 11, 9), (1, 3, 7, 5), (2, 6, 7, 3), (8, 12, 13, 9), (6, 14, 15, 7), (0, 8, 9, 1), (14, 10, 11, 15), (2, 10, 14, 6), (10, 2, 3, 11), (3, 1, 9, 11), (4, 0, 1, 5)])
me_cube_038.polygons.foreach_set('use_smooth', [True] * 14)
_uv = me_cube_038.uv_layers.new(name='UVMap')
_uv.uv.foreach_set('vector', [2.313, 2.856, 1.393, 2.856, 1.329, 2.909, 2.378, 2.909, 2.313, 2.856, 2.313, 2.49, 1.393, 2.49, 1.393, 2.856, 0.8293, 0.5191, 0.8293, 0.5191, 0.6458, 0.5191, 0.6458, 0.5191, 0.78, 0.4193, 0.78, 0.5852, 0.2234, 0.5852, 0.2234, 0.4193, 0.2234, 0.4193, 0.2234, 0.5852, 0.78, 0.5852, 0.78, 0.4193, 1.393, 2.49, 1.393, 2.856, 1.329, 2.909, 1.329, 2.436, 2.313, 2.49, 2.313, 2.856, 2.378, 2.909, 2.378, 2.436, 1.393, 2.856, 2.313, 2.856, 2.378, 2.909, 1.329, 2.909, 1.393, 2.49, 2.313, 2.49, 2.378, 2.436, 1.329, 2.436, 2.313, 2.856, 2.313, 2.49, 2.378, 2.436, 2.378, 2.909, 1.393, 2.49, 2.313, 2.49, 2.313, 2.856, 1.393, 2.856, 2.313, 2.49, 1.393, 2.49, 1.329, 2.436, 2.378, 2.436, 0.6458, 0.4364, 0.6458, 0.4364, 0.8293, 0.4364, 0.8293, 0.4364, 1.393, 2.856, 1.393, 2.49, 1.329, 2.436, 1.329, 2.909])
me_cube_038.materials.append(mat_material_001)
me_cube_038.use_remesh_preserve_volume = False
me_cube_038.use_remesh_preserve_attributes = False
me_cube_038.use_mirror_vertex_groups = False
me_cube_038.update()
me_cube_037 = bpy.data.meshes.new('Cube.037')
me_cube_037.from_pydata([(-0.5063, 1.881, -1.223), (-0.5776, 1.823, -0.7759), (-0.5063, 1.881, 1.223), (-0.5776, 1.823, 0.7759), (-0.5063, 2.285, -1.223), (-0.5776, 2.343, -0.7759), (-0.5063, 2.285, 1.223), (-0.5776, 2.343, 0.7759), (0.5063, 1.881, -1.223), (0.5776, 1.823, -0.7759), (0.5063, 1.881, 1.223), (0.5776, 1.823, 0.7759), (0.5063, 2.285, -1.223), (0.5776, 2.343, -0.7759), (0.5063, 2.285, 1.223), (0.5776, 2.343, 0.7759)], [], [(12, 4, 5, 13), (12, 8, 0, 4), (15, 13, 5, 7), (13, 15, 11, 9), (1, 3, 7, 5), (2, 6, 7, 3), (8, 12, 13, 9), (6, 14, 15, 7), (0, 8, 9, 1), (14, 10, 11, 15), (2, 10, 14, 6), (10, 2, 3, 11), (3, 1, 9, 11), (4, 0, 1, 5)])
me_cube_037.polygons.foreach_set('use_smooth', [True] * 14)
_uv = me_cube_037.uv_layers.new(name='UVMap')
_uv.uv.foreach_set('vector', [-0.4144, 3.329, -1.334, 3.329, -1.399, 3.382, -0.3497, 3.382, -0.4144, 3.329, -0.4144, 2.962, -1.334, 2.962, -1.334, 3.329, -0.5186, 0.6194, -0.5186, 0.4487, -1.79, 0.4487, -1.79, 0.6194, 1.337, 0.4193, 1.337, 0.5852, 0.78, 0.5852, 0.78, 0.4193, 0.78, 0.4193, 0.78, 0.5852, 1.337, 0.5852, 1.337, 0.4193, -1.334, 2.962, -1.334, 3.329, -1.399, 3.382, -1.399, 2.909, -0.4144, 2.962, -0.4144, 3.329, -0.3497, 3.382, -0.3497, 2.909, -1.334, 3.329, -0.4144, 3.329, -0.3497, 3.382, -1.399, 3.382, -1.334, 2.962, -0.4144, 2.962, -0.3497, 2.909, -1.399, 2.909, -0.4144, 3.329, -0.4144, 2.962, -0.3497, 2.909, -0.3497, 3.382, -1.334, 2.962, -0.4144, 2.962, -0.4144, 3.329, -1.334, 3.329, -0.4144, 2.962, -1.334, 2.962, -1.399, 2.909, -0.3497, 2.909, -1.79, 0.6194, -1.79, 0.4487, -0.5186, 0.4487, -0.5186, 0.6194, -1.334, 3.329, -1.334, 2.962, -1.399, 2.909, -1.399, 3.382])
me_cube_037.materials.append(mat_material_001)
me_cube_037.use_remesh_preserve_volume = False
me_cube_037.use_remesh_preserve_attributes = False
me_cube_037.use_mirror_vertex_groups = False
me_cube_037.update()
me_cube_036 = bpy.data.meshes.new('Cube.036')
me_cube_036.from_pydata([(0.6489, 1.881, -1.223), (0.5776, 1.823, -0.7759), (0.6489, 1.881, 1.223), (0.5776, 1.823, 0.7759), (0.6489, 2.285, -1.223), (0.5776, 2.343, -0.7759), (0.6489, 2.285, 1.223), (0.5776, 2.343, 0.7759), (1.661, 1.881, -1.223), (1.733, 1.823, -0.7759), (1.661, 1.881, 1.223), (1.733, 1.823, 0.7759), (1.661, 2.285, -1.223), (1.733, 2.343, -0.7759), (1.661, 2.285, 1.223), (1.733, 2.343, 0.7759)], [], [(12, 4, 5, 13), (12, 8, 0, 4), (15, 13, 5, 7), (13, 15, 11, 9), (1, 3, 7, 5), (2, 6, 7, 3), (8, 12, 13, 9), (6, 14, 15, 7), (0, 8, 9, 1), (14, 10, 11, 15), (2, 10, 14, 6), (10, 2, 3, 11), (3, 1, 9, 11), (4, 0, 1, 5)])
me_cube_036.polygons.foreach_set('use_smooth', [True] * 14)
_uv = me_cube_036.uv_layers.new(name='UVMap')
_uv.uv.foreach_set('vector', [0.6345, 3.329, -0.2849, 3.329, -0.3497, 3.382, 0.6993, 3.382, 0.6345, 3.329, 0.6345, 2.962, -0.2849, 2.962, -0.2849, 3.329, 0.7526, 0.6194, 0.7526, 0.4487, -0.5186, 0.4487, -0.5186, 0.6194, 1.337, 0.4193, 1.337, 0.5852, 0.78, 0.5852, 0.78, 0.4193, 0.78, 0.4193, 0.78, 0.5852, 1.337, 0.5852, 1.337, 0.4193, -0.2849, 2.962, -0.2849, 3.329, -0.3497, 3.382, -0.3497, 2.909, 0.6345, 2.962, 0.6345, 3.329, 0.6993, 3.382, 0.6993, 2.909, -0.2849, 3.329, 0.6345, 3.329, 0.6993, 3.382, -0.3497, 3.382, -0.2849, 2.962, 0.6345, 2.962, 0.6993, 2.909, -0.3497, 2.909, 0.6345, 3.329, 0.6345, 2.962, 0.6993, 2.909, 0.6993, 3.382, -0.2849, 2.962, 0.6345, 2.962, 0.6345, 3.329, -0.2849, 3.329, 0.6345, 2.962, -0.2849, 2.962, -0.3497, 2.909, 0.6993, 2.909, -0.5186, 0.6194, -0.5186, 0.4487, 0.7526, 0.4487, 0.7526, 0.6194, -0.2849, 3.329, -0.2849, 2.962, -0.3497, 2.909, -0.3497, 3.382])
me_cube_036.materials.append(mat_material_001)
me_cube_036.use_remesh_preserve_volume = False
me_cube_036.use_remesh_preserve_attributes = False
me_cube_036.use_mirror_vertex_groups = False
me_cube_036.update()
me_cube_035 = bpy.data.meshes.new('Cube.035')
me_cube_035.from_pydata([(1.804, 1.881, -1.223), (1.733, 1.823, -0.7759), (1.804, 1.881, 1.223), (1.733, 1.823, 0.7759), (1.804, 2.285, -1.223), (1.733, 2.343, -0.7759), (1.804, 2.285, 1.223), (1.733, 2.343, 0.7759), (2.817, 1.881, -1.223), (2.888, 1.823, -0.7759), (2.817, 1.881, 1.223), (2.888, 1.823, 0.7759), (2.817, 2.285, -1.223), (2.888, 2.343, -0.7759), (2.817, 2.285, 1.223), (2.888, 2.343, 0.7759)], [], [(12, 4, 5, 13), (12, 8, 0, 4), (15, 13, 5, 7), (13, 15, 11, 9), (1, 3, 7, 5), (2, 6, 7, 3), (8, 12, 13, 9), (6, 14, 15, 7), (0, 8, 9, 1), (14, 10, 11, 15), (2, 10, 14, 6), (10, 2, 3, 11), (3, 1, 9, 11), (4, 0, 1, 5)])
me_cube_035.polygons.foreach_set('use_smooth', [True] * 14)
_uv = me_cube_035.uv_layers.new(name='UVMap')
_uv.uv.foreach_set('vector', [1.683, 3.329, 0.764, 3.329, 0.6993, 3.382, 1.748, 3.382, 1.683, 3.329, 1.683, 2.962, 0.764, 2.962, 0.764, 3.329, 2.024, 0.6194, 2.024, 0.4487, 0.7526, 0.4487, 0.7526, 0.6194, 1.337, 0.4193, 1.337, 0.5852, 0.78, 0.5852, 0.78, 0.4193, 0.78, 0.4193, 0.78, 0.5852, 1.337, 0.5852, 1.337, 0.4193, 0.764, 2.962, 0.764, 3.329, 0.6993, 3.382, 0.6993, 2.909, 1.683, 2.962, 1.683, 3.329, 1.748, 3.382, 1.748, 2.909, 0.764, 3.329, 1.683, 3.329, 1.748, 3.382, 0.6993, 3.382, 0.764, 2.962, 1.683, 2.962, 1.748, 2.909, 0.6993, 2.909, 1.683, 3.329, 1.683, 2.962, 1.748, 2.909, 1.748, 3.382, 0.764, 2.962, 1.683, 2.962, 1.683, 3.329, 0.764, 3.329, 1.683, 2.962, 0.764, 2.962, 0.6993, 2.909, 1.748, 2.909, 0.7526, 0.6194, 0.7526, 0.4487, 2.024, 0.4487, 2.024, 0.6194, 0.764, 3.329, 0.764, 2.962, 0.6993, 2.909, 0.6993, 3.382])
me_cube_035.materials.append(mat_material_001)
me_cube_035.use_remesh_preserve_volume = False
me_cube_035.use_remesh_preserve_attributes = False
me_cube_035.use_mirror_vertex_groups = False
me_cube_035.update()
me_cube_034 = bpy.data.meshes.new('Cube.034')
me_cube_034.from_pydata([(2.959, 1.881, -1.223), (2.888, 1.823, -0.7759), (2.959, 1.881, 1.223), (2.888, 1.823, 0.7759), (2.959, 2.285, -1.223), (2.888, 2.343, -0.7759), (2.959, 2.285, 1.223), (2.888, 2.343, 0.7759), (3.51, 1.881, -1.223), (3.581, 1.823, -0.7759), (3.51, 1.881, 1.223), (3.581, 1.823, 0.7759), (3.51, 2.285, -1.223), (3.581, 2.343, -0.7759), (3.51, 2.285, 1.223), (3.581, 2.343, 0.7759)], [], [(12, 4, 5, 13), (12, 8, 0, 4), (15, 13, 5, 7), (13, 15, 11, 9), (1, 3, 7, 5), (2, 6, 7, 3), (8, 12, 13, 9), (6, 14, 15, 7), (0, 8, 9, 1), (14, 10, 11, 15), (2, 10, 14, 6), (10, 2, 3, 11), (3, 1, 9, 11), (4, 0, 1, 5)])
me_cube_034.polygons.foreach_set('use_smooth', [True] * 14)
_uv = me_cube_034.uv_layers.new(name='UVMap')
_uv.uv.foreach_set('vector', [2.313, 3.329, 1.813, 3.329, 1.748, 3.382, 2.378, 3.382, 2.313, 3.329, 2.313, 2.962, 1.813, 2.962, 1.813, 3.329, 2.786, 0.6194, 2.786, 0.4487, 2.024, 0.4487, 2.024, 0.6194, 1.337, 0.4193, 1.337, 0.5852, 0.78, 0.5852, 0.78, 0.4193, 0.78, 0.4193, 0.78, 0.5852, 1.337, 0.5852, 1.337, 0.4193, 1.813, 2.962, 1.813, 3.329, 1.748, 3.382, 1.748, 2.909, 2.313, 2.962, 2.313, 3.329, 2.378, 3.382, 2.378, 2.909, 1.813, 3.329, 2.313, 3.329, 2.378, 3.382, 1.748, 3.382, 1.813, 2.962, 2.313, 2.962, 2.378, 2.909, 1.748, 2.909, 2.313, 3.329, 2.313, 2.962, 2.378, 2.909, 2.378, 3.382, 1.813, 2.962, 2.313, 2.962, 2.313, 3.329, 1.813, 3.329, 2.313, 2.962, 1.813, 2.962, 1.748, 2.909, 2.378, 2.909, 2.024, 0.6194, 2.024, 0.4487, 2.786, 0.4487, 2.786, 0.6194, 1.813, 3.329, 1.813, 2.962, 1.748, 2.909, 1.748, 3.382])
me_cube_034.materials.append(mat_material_001)
me_cube_034.use_remesh_preserve_volume = False
me_cube_034.use_remesh_preserve_attributes = False
me_cube_034.use_mirror_vertex_groups = False
me_cube_034.update()
me_cube_033 = bpy.data.meshes.new('Cube.033')
me_cube_033.from_pydata([(-0.5063, 2.402, -1.223), (-0.5776, 2.343, -0.7759), (-0.5063, 2.402, 1.223), (-0.5776, 2.343, 0.7759), (-0.5063, 2.806, -1.223), (-0.5776, 2.864, -0.7759), (-0.5063, 2.806, 1.223), (-0.5776, 2.864, 0.7759), (0.0442, 2.402, -1.223), (0.1155, 2.343, -0.7759), (0.0442, 2.402, 1.223), (0.1155, 2.343, 0.7759), (0.0442, 2.806, -1.223), (0.1155, 2.864, -0.7759), (0.0442, 2.806, 1.223), (0.1155, 2.864, 0.7759)], [], [(12, 4, 5, 13), (12, 8, 0, 4), (15, 13, 5, 7), (13, 15, 11, 9), (1, 3, 7, 5), (2, 6, 7, 3), (8, 12, 13, 9), (6, 14, 15, 7), (0, 8, 9, 1), (14, 10, 11, 15), (2, 10, 14, 6), (10, 2, 3, 11), (3, 1, 9, 11), (4, 0, 1, 5)])
me_cube_033.polygons.foreach_set('use_smooth', [True] * 14)
_uv = me_cube_033.uv_layers.new(name='UVMap')
_uv.uv.foreach_set('vector', [-0.834, 3.802, -1.334, 3.802, -1.399, 3.855, -0.7692, 3.855, -0.834, 3.802, -0.834, 3.435, -1.334, 3.435, -1.334, 3.802, -1.027, 0.6194, -1.027, 0.4487, -1.79, 0.4487, -1.79, 0.6194, 1.893, 0.4193, 1.893, 0.5852, 1.337, 0.5852, 1.337, 0.4193, 1.337, 0.4193, 1.337, 0.5852, 1.893, 0.5852, 1.893, 0.4193, -1.334, 3.435, -1.334, 3.802, -1.399, 3.855, -1.399, 3.382, -0.834, 3.435, -0.834, 3.802, -0.7692, 3.855, -0.7692, 3.382, -1.334, 3.802, -0.834, 3.802, -0.7692, 3.855, -1.399, 3.855, -1.334, 3.435, -0.834, 3.435, -0.7692, 3.382, -1.399, 3.382, -0.834, 3.802, -0.834, 3.435, -0.7692, 3.382, -0.7692, 3.855, -1.334, 3.435, -0.834, 3.435, -0.834, 3.802, -1.334, 3.802, -0.834, 3.435, -1.334, 3.435, -1.399, 3.382, -0.7692, 3.382, -1.79, 0.6194, -1.79, 0.4487, -1.027, 0.4487, -1.027, 0.6194, -1.334, 3.802, -1.334, 3.435, -1.399, 3.382, -1.399, 3.855])
me_cube_033.materials.append(mat_material_001)
me_cube_033.use_remesh_preserve_volume = False
me_cube_033.use_remesh_preserve_attributes = False
me_cube_033.use_mirror_vertex_groups = False
me_cube_033.update()
me_cube_032 = bpy.data.meshes.new('Cube.032')
me_cube_032.from_pydata([(0.1868, 2.402, -1.223), (0.1155, 2.343, -0.7759), (0.1868, 2.402, 1.223), (0.1155, 2.343, 0.7759), (0.1868, 2.806, -1.223), (0.1155, 2.864, -0.7759), (0.1868, 2.806, 1.223), (0.1155, 2.864, 0.7759), (1.199, 2.402, -1.223), (1.271, 2.343, -0.7759), (1.199, 2.402, 1.223), (1.271, 2.343, 0.7759), (1.199, 2.806, -1.223), (1.271, 2.864, -0.7759), (1.199, 2.806, 1.223), (1.271, 2.864, 0.7759)], [], [(12, 4, 5, 13), (12, 8, 0, 4), (15, 13, 5, 7), (13, 15, 11, 9), (1, 3, 7, 5), (2, 6, 7, 3), (8, 12, 13, 9), (6, 14, 15, 7), (0, 8, 9, 1), (14, 10, 11, 15), (2, 10, 14, 6), (10, 2, 3, 11), (3, 1, 9, 11), (4, 0, 1, 5)])
me_cube_032.polygons.foreach_set('use_smooth', [True] * 14)
_uv = me_cube_032.uv_layers.new(name='UVMap')
_uv.uv.foreach_set('vector', [0.2149, 3.802, -0.7045, 3.802, -0.7692, 3.855, 0.2797, 3.855, 0.2149, 3.802, 0.2149, 3.435, -0.7045, 3.435, -0.7045, 3.802, 0.2441, 0.6194, 0.2441, 0.4487, -1.027, 0.4487, -1.027, 0.6194, 1.893, 0.4193, 1.893, 0.5852, 1.337, 0.5852, 1.337, 0.4193, 1.337, 0.4193, 1.337, 0.5852, 1.893, 0.5852, 1.893, 0.4193, -0.7045, 3.435, -0.7045, 3.802, -0.7692, 3.855, -0.7692, 3.382, 0.2149, 3.435, 0.2149, 3.802, 0.2797, 3.855, 0.2797, 3.382, -0.7045, 3.802, 0.2149, 3.802, 0.2797, 3.855, -0.7692, 3.855, -0.7045, 3.435, 0.2149, 3.435, 0.2797, 3.382, -0.7692, 3.382, 0.2149, 3.802, 0.2149, 3.435, 0.2797, 3.382, 0.2797, 3.855, -0.7045, 3.435, 0.2149, 3.435, 0.2149, 3.802, -0.7045, 3.802, 0.2149, 3.435, -0.7045, 3.435, -0.7692, 3.382, 0.2797, 3.382, -1.027, 0.6194, -1.027, 0.4487, 0.2441, 0.4487, 0.2441, 0.6194, -0.7045, 3.802, -0.7045, 3.435, -0.7692, 3.382, -0.7692, 3.855])
me_cube_032.materials.append(mat_material_001)
me_cube_032.use_remesh_preserve_volume = False
me_cube_032.use_remesh_preserve_attributes = False
me_cube_032.use_mirror_vertex_groups = False
me_cube_032.update()
me_cube_031 = bpy.data.meshes.new('Cube.031')
me_cube_031.from_pydata([(1.342, 2.402, -1.223), (1.271, 2.343, -0.7759), (1.342, 2.402, 1.223), (1.271, 2.343, 0.7759), (1.342, 2.806, -1.223), (1.271, 2.864, -0.7759), (1.342, 2.806, 1.223), (1.271, 2.864, 0.7759), (2.355, 2.402, -1.223), (2.426, 2.343, -0.7759), (2.355, 2.402, 1.223), (2.426, 2.343, 0.7759), (2.355, 2.806, -1.223), (2.426, 2.864, -0.7759), (2.355, 2.806, 1.223), (2.426, 2.864, 0.7759)], [], [(12, 4, 5, 13), (12, 8, 0, 4), (15, 13, 5, 7), (13, 15, 11, 9), (1, 3, 7, 5), (2, 6, 7, 3), (8, 12, 13, 9), (6, 14, 15, 7), (0, 8, 9, 1), (14, 10, 11, 15), (2, 10, 14, 6), (10, 2, 3, 11), (3, 1, 9, 11), (4, 0, 1, 5)])
me_cube_031.polygons.foreach_set('use_smooth', [True] * 14)
_uv = me_cube_031.uv_layers.new(name='UVMap')
_uv.uv.foreach_set('vector', [1.264, 3.802, 0.3445, 3.802, 0.2797, 3.855, 1.329, 3.855, 1.264, 3.802, 1.264, 3.435, 0.3445, 3.435, 0.3445, 3.802, 1.515, 0.6194, 1.515, 0.4487, 0.2441, 0.4487, 0.2441, 0.6194, 1.893, 0.4193, 1.893, 0.5852, 1.337, 0.5852, 1.337, 0.4193, 1.337, 0.4193, 1.337, 0.5852, 1.893, 0.5852, 1.893, 0.4193, 0.3445, 3.435, 0.3445, 3.802, 0.2797, 3.855, 0.2797, 3.382, 1.264, 3.435, 1.264, 3.802, 1.329, 3.855, 1.329, 3.382, 0.3445, 3.802, 1.264, 3.802, 1.329, 3.855, 0.2797, 3.855, 0.3445, 3.435, 1.264, 3.435, 1.329, 3.382, 0.2797, 3.382, 1.264, 3.802, 1.264, 3.435, 1.329, 3.382, 1.329, 3.855, 0.3445, 3.435, 1.264, 3.435, 1.264, 3.802, 0.3445, 3.802, 1.264, 3.435, 0.3445, 3.435, 0.2797, 3.382, 1.329, 3.382, 0.2441, 0.6194, 0.2441, 0.4487, 1.515, 0.4487, 1.515, 0.6194, 0.3445, 3.802, 0.3445, 3.435, 0.2797, 3.382, 0.2797, 3.855])
me_cube_031.materials.append(mat_material_001)
me_cube_031.use_remesh_preserve_volume = False
me_cube_031.use_remesh_preserve_attributes = False
me_cube_031.use_mirror_vertex_groups = False
me_cube_031.update()
me_cube_030 = bpy.data.meshes.new('Cube.030')
me_cube_030.from_pydata([(2.497, 2.402, -1.223), (2.426, 2.343, -0.7759), (2.497, 2.402, 1.223), (2.426, 2.343, 0.7759), (2.497, 2.806, -1.223), (2.426, 2.864, -0.7759), (2.497, 2.806, 1.223), (2.426, 2.864, 0.7759), (3.51, 2.402, -1.223), (3.581, 2.343, -0.7759), (3.51, 2.402, 1.223), (3.581, 2.343, 0.7759), (3.51, 2.806, -1.223), (3.581, 2.864, -0.7759), (3.51, 2.806, 1.223), (3.581, 2.864, 0.7759)], [], [(12, 4, 5, 13), (12, 8, 0, 4), (15, 13, 5, 7), (13, 15, 11, 9), (1, 3, 7, 5), (2, 6, 7, 3), (8, 12, 13, 9), (6, 14, 15, 7), (0, 8, 9, 1), (14, 10, 11, 15), (2, 10, 14, 6), (10, 2, 3, 11), (3, 1, 9, 11), (4, 0, 1, 5)])
me_cube_030.polygons.foreach_set('use_smooth', [True] * 14)
_uv = me_cube_030.uv_layers.new(name='UVMap')
_uv.uv.foreach_set('vector', [2.313, 3.802, 1.393, 3.802, 1.329, 3.855, 2.378, 3.855, 2.313, 3.802, 2.313, 3.435, 1.393, 3.435, 1.393, 3.802, 0.8293, 0.6846, 0.8293, 0.6846, 0.6458, 0.6846, 0.6458, 0.6846, 1.893, 0.4193, 1.893, 0.5852, 1.337, 0.5852, 1.337, 0.4193, 1.337, 0.4193, 1.337, 0.5852, 1.893, 0.5852, 1.893, 0.4193, 1.393, 3.435, 1.393, 3.802, 1.329, 3.855, 1.329, 3.382, 2.313, 3.435, 2.313, 3.802, 2.378, 3.855, 2.378, 3.382, 1.393, 3.802, 2.313, 3.802, 2.378, 3.855, 1.329, 3.855, 1.393, 3.435, 2.313, 3.435, 2.378, 3.382, 1.329, 3.382, 2.313, 3.802, 2.313, 3.435, 2.378, 3.382, 2.378, 3.855, 1.393, 3.435, 2.313, 3.435, 2.313, 3.802, 1.393, 3.802, 2.313, 3.435, 1.393, 3.435, 1.329, 3.382, 2.378, 3.382, 0.6458, 0.6019, 0.6458, 0.6019, 0.8293, 0.6019, 0.8293, 0.6019, 1.393, 3.802, 1.393, 3.435, 1.329, 3.382, 1.329, 3.855])
me_cube_030.materials.append(mat_material_001)
me_cube_030.use_remesh_preserve_volume = False
me_cube_030.use_remesh_preserve_attributes = False
me_cube_030.use_mirror_vertex_groups = False
me_cube_030.update()
me_cube_029 = bpy.data.meshes.new('Cube.029')
me_cube_029.from_pydata([(0.6489, 2.923, -1.223), (0.5776, 2.864, -0.7759), (0.6489, 2.923, 1.223), (0.5776, 2.864, 0.7759), (0.6489, 3.326, -1.223), (0.5776, 3.385, -0.7759), (0.6489, 3.326, 1.223), (0.5776, 3.385, 0.7759), (1.661, 2.923, -1.223), (1.733, 2.864, -0.7759), (1.661, 2.923, 1.223), (1.733, 2.864, 0.7759), (1.661, 3.326, -1.223), (1.733, 3.385, -0.7759), (1.661, 3.326, 1.223), (1.733, 3.385, 0.7759)], [], [(12, 4, 5, 13), (12, 8, 0, 4), (15, 13, 5, 7), (13, 15, 11, 9), (1, 3, 7, 5), (2, 6, 7, 3), (8, 12, 13, 9), (6, 14, 15, 7), (0, 8, 9, 1), (14, 10, 11, 15), (2, 10, 14, 6), (10, 2, 3, 11), (3, 1, 9, 11), (4, 0, 1, 5)])
me_cube_029.polygons.foreach_set('use_smooth', [True] * 14)
_uv = me_cube_029.uv_layers.new(name='UVMap')
_uv.uv.foreach_set('vector', [0.6345, 4.275, -0.2849, 4.275, -0.3497, 4.328, 0.6993, 4.328, 0.6345, 4.275, 0.6345, 3.908, -0.2849, 3.908, -0.2849, 4.275, 0.7526, 0.6194, 0.7526, 0.4487, -0.5186, 0.4487, -0.5186, 0.6194, 2.45, 0.4193, 2.45, 0.5852, 1.893, 0.5852, 1.893, 0.4193, 1.893, 0.4193, 1.893, 0.5852, 2.45, 0.5852, 2.45, 0.4193, -0.2849, 3.908, -0.2849, 4.275, -0.3497, 4.328, -0.3497, 3.855, 0.6345, 3.908, 0.6345, 4.275, 0.6993, 4.328, 0.6993, 3.855, -0.2849, 4.275, 0.6345, 4.275, 0.6993, 4.328, -0.3497, 4.328, -0.2849, 3.908, 0.6345, 3.908, 0.6993, 3.855, -0.3497, 3.855, 0.6345, 4.275, 0.6345, 3.908, 0.6993, 3.855, 0.6993, 4.328, -0.2849, 3.908, 0.6345, 3.908, 0.6345, 4.275, -0.2849, 4.275, 0.6345, 3.908, -0.2849, 3.908, -0.3497, 3.855, 0.6993, 3.855, -0.5186, 0.6194, -0.5186, 0.4487, 0.7526, 0.4487, 0.7526, 0.6194, -0.2849, 4.275, -0.2849, 3.908, -0.3497, 3.855, -0.3497, 4.328])
me_cube_029.materials.append(mat_material_001)
me_cube_029.use_remesh_preserve_volume = False
me_cube_029.use_remesh_preserve_attributes = False
me_cube_029.use_mirror_vertex_groups = False
me_cube_029.update()
me_cube_028 = bpy.data.meshes.new('Cube.028')
me_cube_028.from_pydata([(1.804, 2.923, -1.223), (1.733, 2.864, -0.7759), (1.804, 2.923, 1.223), (1.733, 2.864, 0.7759), (1.804, 3.326, -1.223), (1.733, 3.385, -0.7759), (1.804, 3.326, 1.223), (1.733, 3.385, 0.7759), (2.817, 2.923, -1.223), (2.888, 2.864, -0.7759), (2.817, 2.923, 1.223), (2.888, 2.864, 0.7759), (2.817, 3.326, -1.223), (2.888, 3.385, -0.7759), (2.817, 3.326, 1.223), (2.888, 3.385, 0.7759)], [], [(12, 4, 5, 13), (12, 8, 0, 4), (15, 13, 5, 7), (13, 15, 11, 9), (1, 3, 7, 5), (2, 6, 7, 3), (8, 12, 13, 9), (6, 14, 15, 7), (0, 8, 9, 1), (14, 10, 11, 15), (2, 10, 14, 6), (10, 2, 3, 11), (3, 1, 9, 11), (4, 0, 1, 5)])
me_cube_028.polygons.foreach_set('use_smooth', [True] * 14)
_uv = me_cube_028.uv_layers.new(name='UVMap')
_uv.uv.foreach_set('vector', [1.683, 4.275, 0.764, 4.275, 0.6993, 4.328, 1.748, 4.328, 1.683, 4.275, 1.683, 3.908, 0.764, 3.908, 0.764, 4.275, 2.024, 0.6194, 2.024, 0.4487, 0.7526, 0.4487, 0.7526, 0.6194, 2.45, 0.4193, 2.45, 0.5852, 1.893, 0.5852, 1.893, 0.4193, 1.893, 0.4193, 1.893, 0.5852, 2.45, 0.5852, 2.45, 0.4193, 0.764, 3.908, 0.764, 4.275, 0.6993, 4.328, 0.6993, 3.855, 1.683, 3.908, 1.683, 4.275, 1.748, 4.328, 1.748, 3.855, 0.764, 4.275, 1.683, 4.275, 1.748, 4.328, 0.6993, 4.328, 0.764, 3.908, 1.683, 3.908, 1.748, 3.855, 0.6993, 3.855, 1.683, 4.275, 1.683, 3.908, 1.748, 3.855, 1.748, 4.328, 0.764, 3.908, 1.683, 3.908, 1.683, 4.275, 0.764, 4.275, 1.683, 3.908, 0.764, 3.908, 0.6993, 3.855, 1.748, 3.855, 0.7526, 0.6194, 0.7526, 0.4487, 2.024, 0.4487, 2.024, 0.6194, 0.764, 4.275, 0.764, 3.908, 0.6993, 3.855, 0.6993, 4.328])
me_cube_028.materials.append(mat_material_001)
me_cube_028.use_remesh_preserve_volume = False
me_cube_028.use_remesh_preserve_attributes = False
me_cube_028.use_mirror_vertex_groups = False
me_cube_028.update()
me_cube_007 = bpy.data.meshes.new('Cube.007')
me_cube_007.from_pydata([(2.959, 2.923, -1.223), (2.888, 2.864, -0.7759), (2.959, 2.923, 1.223), (2.888, 2.864, 0.7759), (2.959, 3.326, -1.223), (2.888, 3.385, -0.7759), (2.959, 3.326, 1.223), (2.888, 3.385, 0.7759), (3.51, 2.923, -1.223), (3.581, 2.864, -0.7759), (3.51, 2.923, 1.223), (3.581, 2.864, 0.7759), (3.51, 3.326, -1.223), (3.581, 3.385, -0.7759), (3.51, 3.326, 1.223), (3.581, 3.385, 0.7759)], [], [(12, 4, 5, 13), (12, 8, 0, 4), (15, 13, 5, 7), (13, 15, 11, 9), (1, 3, 7, 5), (2, 6, 7, 3), (8, 12, 13, 9), (6, 14, 15, 7), (0, 8, 9, 1), (14, 10, 11, 15), (2, 10, 14, 6), (10, 2, 3, 11), (3, 1, 9, 11), (4, 0, 1, 5)])
me_cube_007.polygons.foreach_set('use_smooth', [True] * 14)
_uv = me_cube_007.uv_layers.new(name='UVMap')
_uv.uv.foreach_set('vector', [2.313, 4.275, 1.813, 4.275, 1.748, 4.328, 2.378, 4.328, 2.313, 4.275, 2.313, 3.908, 1.813, 3.908, 1.813, 4.275, 2.786, 0.6194, 2.786, 0.4487, 2.024, 0.4487, 2.024, 0.6194, 2.45, 0.4193, 2.45, 0.5852, 1.893, 0.5852, 1.893, 0.4193, 1.893, 0.4193, 1.893, 0.5852, 2.45, 0.5852, 2.45, 0.4193, 1.813, 3.908, 1.813, 4.275, 1.748, 4.328, 1.748, 3.855, 2.313, 3.908, 2.313, 4.275, 2.378, 4.328, 2.378, 3.855, 1.813, 4.275, 2.313, 4.275, 2.378, 4.328, 1.748, 4.328, 1.813, 3.908, 2.313, 3.908, 2.378, 3.855, 1.748, 3.855, 2.313, 4.275, 2.313, 3.908, 2.378, 3.855, 2.378, 4.328, 1.813, 3.908, 2.313, 3.908, 2.313, 4.275, 1.813, 4.275, 2.313, 3.908, 1.813, 3.908, 1.748, 3.855, 2.378, 3.855, 2.024, 0.6194, 2.024, 0.4487, 2.786, 0.4487, 2.786, 0.6194, 1.813, 4.275, 1.813, 3.908, 1.748, 3.855, 1.748, 4.328])
me_cube_007.materials.append(mat_material_001)
me_cube_007.use_remesh_preserve_volume = False
me_cube_007.use_remesh_preserve_attributes = False
me_cube_007.use_mirror_vertex_groups = False
me_cube_007.update()

# ---- objects
ob_cube_027 = bpy.data.objects.new('Cube.027', me_cube_054)
ob_cube_026 = bpy.data.objects.new('Cube.026', me_cube_053)
ob_cube_025 = bpy.data.objects.new('Cube.025', me_cube_052)
ob_cube_024 = bpy.data.objects.new('Cube.024', me_cube_051)
ob_cube_023 = bpy.data.objects.new('Cube.023', me_cube_050)
ob_cube_022 = bpy.data.objects.new('Cube.022', me_cube_049)
ob_cube_021 = bpy.data.objects.new('Cube.021', me_cube_048)
ob_cube_020 = bpy.data.objects.new('Cube.020', me_cube_047)
ob_cube_019 = bpy.data.objects.new('Cube.019', me_cube_046)
ob_cube_018 = bpy.data.objects.new('Cube.018', me_cube_045)
ob_cube_017 = bpy.data.objects.new('Cube.017', me_cube_044)
ob_cube_016 = bpy.data.objects.new('Cube.016', me_cube_043)
ob_cube_015 = bpy.data.objects.new('Cube.015', me_cube_042)
ob_cube_014 = bpy.data.objects.new('Cube.014', me_cube_041)
ob_cube_013 = bpy.data.objects.new('Cube.013', me_cube_040)
ob_cube_012 = bpy.data.objects.new('Cube.012', me_cube_039)
ob_cube_011 = bpy.data.objects.new('Cube.011', me_cube_038)
ob_cube_010 = bpy.data.objects.new('Cube.010', me_cube_037)
ob_cube_009 = bpy.data.objects.new('Cube.009', me_cube_036)
ob_cube_008 = bpy.data.objects.new('Cube.008', me_cube_035)
ob_cube_006 = bpy.data.objects.new('Cube.006', me_cube_034)
ob_cube_005 = bpy.data.objects.new('Cube.005', me_cube_033)
ob_cube_004 = bpy.data.objects.new('Cube.004', me_cube_032)
ob_cube_003 = bpy.data.objects.new('Cube.003', me_cube_031)
ob_cube_002 = bpy.data.objects.new('Cube.002', me_cube_030)
ob_cube_001 = bpy.data.objects.new('Cube.001', me_cube_029)
ob_cube_000 = bpy.data.objects.new('Cube.000', me_cube_028)
ob_cube_007 = bpy.data.objects.new('Cube.007', me_cube_007)

# ---- transforms, parenting, visibility, modifiers, constraints
ob_cube_027.location = (0.0, 0.0, 0.0)
ob_cube_027.scale = (1.0, 1.0, 0.1)
ob_cube_027.lineart.crease_threshold = 0.0
ob_cube_026.location = (0.0, 0.0, 0.0)
ob_cube_026.scale = (1.0, 1.0, 0.1)
ob_cube_026.lineart.crease_threshold = 0.0
ob_cube_025.location = (0.0, 0.0, 0.0)
ob_cube_025.scale = (1.0, 1.0, 0.1)
ob_cube_025.lineart.crease_threshold = 0.0
ob_cube_024.location = (0.0, 0.0, 0.0)
ob_cube_024.scale = (1.0, 1.0, 0.1)
ob_cube_024.lineart.crease_threshold = 0.0
ob_cube_023.location = (0.0, 0.0, 0.0)
ob_cube_023.scale = (1.0, 1.0, 0.1)
ob_cube_023.lineart.crease_threshold = 0.0
ob_cube_022.location = (0.0, 0.0, 0.0)
ob_cube_022.scale = (1.0, 1.0, 0.1)
ob_cube_022.lineart.crease_threshold = 0.0
ob_cube_021.location = (0.0, 0.0, 0.0)
ob_cube_021.scale = (1.0, 1.0, 0.1)
ob_cube_021.lineart.crease_threshold = 0.0
ob_cube_020.location = (0.0, 0.0, 0.0)
ob_cube_020.scale = (1.0, 1.0, 0.1)
ob_cube_020.lineart.crease_threshold = 0.0
ob_cube_019.location = (0.0, 0.0, 0.0)
ob_cube_019.scale = (1.0, 1.0, 0.1)
ob_cube_019.lineart.crease_threshold = 0.0
ob_cube_018.location = (0.0, 0.0, 0.0)
ob_cube_018.scale = (1.0, 1.0, 0.1)
ob_cube_018.lineart.crease_threshold = 0.0
ob_cube_017.location = (1.155, 1.042, -1.661e-10)
ob_cube_017.scale = (1.0, 1.0, 0.1)
ob_cube_017.lineart.crease_threshold = 0.0
ob_cube_016.location = (0.0, 0.0, 0.0)
ob_cube_016.scale = (1.0, 1.0, 0.1)
ob_cube_016.lineart.crease_threshold = 0.0
ob_cube_015.location = (0.0, 0.0, 0.0)
ob_cube_015.scale = (1.0, 1.0, 0.1)
ob_cube_015.lineart.crease_threshold = 0.0
ob_cube_014.location = (0.0, 0.0, 0.0)
ob_cube_014.scale = (1.0, 1.0, 0.1)
ob_cube_014.lineart.crease_threshold = 0.0
ob_cube_013.location = (0.0, 0.0, 0.0)
ob_cube_013.scale = (1.0, 1.0, 0.1)
ob_cube_013.lineart.crease_threshold = 0.0
ob_cube_012.location = (0.0, 0.0, 0.0)
ob_cube_012.scale = (1.0, 1.0, 0.1)
ob_cube_012.lineart.crease_threshold = 0.0
ob_cube_011.location = (0.0, 0.0, 0.0)
ob_cube_011.scale = (1.0, 1.0, 0.1)
ob_cube_011.lineart.crease_threshold = 0.0
ob_cube_010.location = (0.0, 0.0, 0.0)
ob_cube_010.scale = (1.0, 1.0, 0.1)
ob_cube_010.lineart.crease_threshold = 0.0
ob_cube_009.location = (0.0, 0.0, 0.0)
ob_cube_009.scale = (1.0, 1.0, 0.1)
ob_cube_009.lineart.crease_threshold = 0.0
ob_cube_008.location = (0.0, 0.0, 0.0)
ob_cube_008.scale = (1.0, 1.0, 0.1)
ob_cube_008.lineart.crease_threshold = 0.0
ob_cube_006.location = (0.0, 0.0, 0.0)
ob_cube_006.scale = (1.0, 1.0, 0.1)
ob_cube_006.lineart.crease_threshold = 0.0
ob_cube_005.location = (0.0, 0.0, 0.0)
ob_cube_005.scale = (1.0, 1.0, 0.1)
ob_cube_005.lineart.crease_threshold = 0.0
ob_cube_004.location = (0.0, 0.0, 0.0)
ob_cube_004.scale = (1.0, 1.0, 0.1)
ob_cube_004.lineart.crease_threshold = 0.0
ob_cube_003.location = (0.0, 0.0, 0.0)
ob_cube_003.scale = (1.0, 1.0, 0.1)
ob_cube_003.lineart.crease_threshold = 0.0
ob_cube_002.location = (0.0, 0.0, 0.0)
ob_cube_002.scale = (1.0, 1.0, 0.1)
ob_cube_002.lineart.crease_threshold = 0.0
ob_cube_001.location = (0.0, 0.0, 0.0)
ob_cube_001.scale = (1.0, 1.0, 0.1)
ob_cube_001.lineart.crease_threshold = 0.0
ob_cube_000.location = (0.0, 0.0, 0.0)
ob_cube_000.scale = (1.0, 1.0, 0.1)
ob_cube_000.lineart.crease_threshold = 0.0
ob_cube_007.location = (0.0, 0.0, 0.0)
ob_cube_007.scale = (1.0, 1.0, 0.1)
ob_cube_007.lineart.crease_threshold = 0.0

# ---- collection membership
col_collection_1.objects.link(ob_cube_027)
col_collection_1.objects.link(ob_cube_026)
col_collection_1.objects.link(ob_cube_025)
col_collection_1.objects.link(ob_cube_024)
col_collection_1.objects.link(ob_cube_023)
col_collection_1.objects.link(ob_cube_022)
col_collection_1.objects.link(ob_cube_021)
col_collection_1.objects.link(ob_cube_020)
col_collection_1.objects.link(ob_cube_019)
col_collection_1.objects.link(ob_cube_018)
col_collection_1.objects.link(ob_cube_017)
col_collection_1.objects.link(ob_cube_016)
col_collection_1.objects.link(ob_cube_015)
col_collection_1.objects.link(ob_cube_014)
col_collection_1.objects.link(ob_cube_013)
col_collection_1.objects.link(ob_cube_012)
col_collection_1.objects.link(ob_cube_011)
col_collection_1.objects.link(ob_cube_010)
col_collection_1.objects.link(ob_cube_009)
col_collection_1.objects.link(ob_cube_008)
col_collection_1.objects.link(ob_cube_006)
col_collection_1.objects.link(ob_cube_005)
col_collection_1.objects.link(ob_cube_004)
col_collection_1.objects.link(ob_cube_003)
col_collection_1.objects.link(ob_cube_002)
col_collection_1.objects.link(ob_cube_001)
col_collection_1.objects.link(ob_cube_000)
col_collection_1.objects.link(ob_cube_007)

# ---- scene / render settings (as saved in the file)
scene.frame_start = 1; scene.frame_end = 250; scene.frame_set(1)
scene.render.engine = 'CYCLES'
scene.render.resolution_percentage = 50
scene.render.dither_intensity = 0.0
scene.cycles.use_denoising = False
scene.cycles.samples = 128
scene.cycles.sampling_pattern = 'TABULATED_SOBOL'
scene.cycles.light_sampling_threshold = 0.0
scene.cycles.use_adaptive_sampling = False
scene.cycles.use_light_tree = False
scene.cycles.blur_glossy = 0.0
scene.cycles.sample_clamp_indirect = 0.0
scene.view_settings.view_transform = 'Standard'
bpy.context.view_layer.update()

# ---- added for rendering (the .blend has no active camera and no usable light): camera, sun
cam_auto = bpy.data.cameras.new('AutoCamera')
cam_auto.lens = 50.0
cam_auto.sensor_width = 36.0
cam_auto.clip_end = 1000.0
ob_auto_camera = bpy.data.objects.new('AutoCamera', cam_auto)
scene.collection.objects.link(ob_auto_camera)
ob_auto_camera.location = (6.6235, -4.58377, 4.0974)
ob_auto_camera.rotation_euler = (1.09748, -7.21219e-08, 0.694738)
scene.camera = ob_auto_camera
light_auto_sun = bpy.data.lights.new('AutoSun', 'SUN')
light_auto_sun.energy = 3.0
light_auto_sun.angle = 0.0523599
ob_auto_sun = bpy.data.objects.new('AutoSun', light_auto_sun)
scene.collection.objects.link(ob_auto_sun)
ob_auto_sun.rotation_euler = (0.872665, 0.174533, 0.523599)
bpy.context.view_layer.update()
